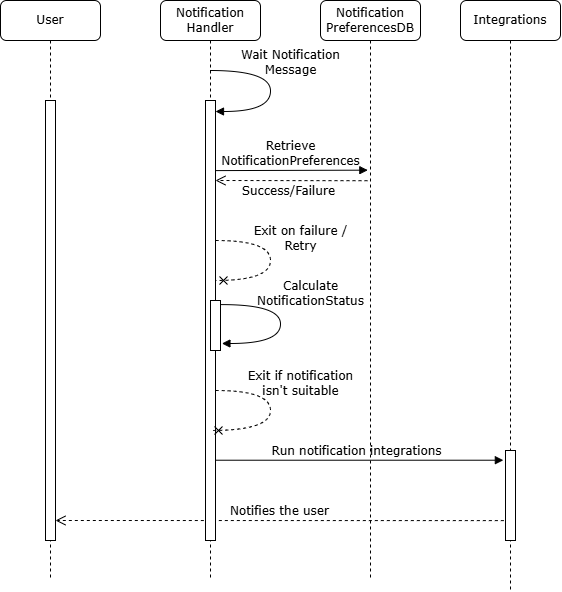

The diagram above was exported from draw.io. Its source (the exported page's mxGraphModel, read from the mxfile embedded in the PNG):
<mxGraphModel dx="1172" dy="662" grid="1" gridSize="10" guides="1" tooltips="1" connect="1" arrows="1" fold="1" page="0" pageScale="1" pageWidth="1100" pageHeight="850" background="none" math="0" shadow="0">
  <root>
    <mxCell id="0" />
    <mxCell id="1" parent="0" />
    <mxCell id="7baba1c4bc27f4b0-30" edge="1" parent="1" source="7baba1c4bc27f4b0-22" style="html=1;verticalAlign=bottom;endArrow=open;dashed=1;endSize=8;labelBackgroundColor=none;fontFamily=Verdana;fontSize=12;edgeStyle=elbowEdgeStyle;elbow=vertical;exitX=-0.167;exitY=0.779;exitDx=0;exitDy=0;exitPerimeter=0;" target="7baba1c4bc27f4b0-9" value="Notifies the user">
      <mxGeometry relative="1" x="0.0014" as="geometry">
        <mxPoint as="offset" />
        <Array as="points">
          <mxPoint x="560" y="600" />
        </Array>
        <mxPoint x="560" y="600" as="sourcePoint" />
        <mxPoint x="800" y="626" as="targetPoint" />
      </mxGeometry>
    </mxCell>
    <mxCell id="CwI2tB9YDpGJNi9EYmR0-14" edge="1" parent="1" source="7baba1c4bc27f4b0-2" style="html=1;verticalAlign=bottom;endArrow=block;entryX=-0.214;entryY=0.108;labelBackgroundColor=none;fontFamily=Verdana;fontSize=12;entryDx=0;entryDy=0;entryPerimeter=0;" target="7baba1c4bc27f4b0-22" value="Run notification integrations">
      <mxGeometry relative="1" as="geometry">
        <mxPoint x="310" y="550" as="sourcePoint" />
        <mxPoint x="720" y="550" as="targetPoint" />
      </mxGeometry>
    </mxCell>
    <mxCell id="7baba1c4bc27f4b0-2" parent="1" style="shape=umlLifeline;perimeter=lifelinePerimeter;whiteSpace=wrap;html=1;container=1;collapsible=0;recursiveResize=0;outlineConnect=0;rounded=1;shadow=0;comic=0;labelBackgroundColor=none;strokeWidth=1;fontFamily=Verdana;fontSize=12;align=center;" value="Notification&lt;br&gt;Handler" vertex="1">
      <mxGeometry height="580" width="100" x="240" y="80" as="geometry" />
    </mxCell>
    <mxCell id="CwI2tB9YDpGJNi9EYmR0-8" edge="1" parent="7baba1c4bc27f4b0-2" source="7baba1c4bc27f4b0-10" style="html=1;verticalAlign=bottom;endArrow=cross;labelBackgroundColor=none;fontFamily=Verdana;fontSize=12;elbow=vertical;edgeStyle=orthogonalEdgeStyle;curved=1;dashed=1;endFill=0;" target="7baba1c4bc27f4b0-10" value="Exit on failure /&lt;br&gt;Retry">
      <mxGeometry relative="1" x="-0.0627" y="30" as="geometry">
        <mxPoint as="offset" />
        <Array as="points">
          <mxPoint x="110" y="240" />
          <mxPoint x="110" y="280" />
        </Array>
        <mxPoint x="70" y="200" as="sourcePoint" />
        <mxPoint x="70" y="240" as="targetPoint" />
      </mxGeometry>
    </mxCell>
    <mxCell id="7baba1c4bc27f4b0-10" parent="7baba1c4bc27f4b0-2" style="html=1;points=[];perimeter=orthogonalPerimeter;rounded=0;shadow=0;comic=0;labelBackgroundColor=none;strokeWidth=1;fontFamily=Verdana;fontSize=12;align=center;" value="" vertex="1">
      <mxGeometry height="440" width="10" x="45" y="100" as="geometry" />
    </mxCell>
    <mxCell id="CwI2tB9YDpGJNi9EYmR0-1" edge="1" parent="7baba1c4bc27f4b0-2" source="7baba1c4bc27f4b0-2" style="html=1;verticalAlign=bottom;endArrow=block;labelBackgroundColor=none;fontFamily=Verdana;fontSize=12;elbow=vertical;edgeStyle=orthogonalEdgeStyle;curved=1;" target="7baba1c4bc27f4b0-10" value="Wait Notification&lt;br&gt;Message">
      <mxGeometry relative="1" x="-0.1132" y="20" as="geometry">
        <mxPoint as="offset" />
        <Array as="points">
          <mxPoint x="110" y="70" />
          <mxPoint x="110" y="111" />
        </Array>
        <mxPoint x="55" y="70" as="sourcePoint" />
        <mxPoint x="80" y="110" as="targetPoint" />
      </mxGeometry>
    </mxCell>
    <mxCell id="CwI2tB9YDpGJNi9EYmR0-10" parent="7baba1c4bc27f4b0-2" style="html=1;points=[];perimeter=orthogonalPerimeter;rounded=0;shadow=0;comic=0;labelBackgroundColor=none;strokeWidth=1;fontFamily=Verdana;fontSize=12;align=center;" value="" vertex="1">
      <mxGeometry height="50" width="10" x="50" y="300" as="geometry" />
    </mxCell>
    <mxCell id="CwI2tB9YDpGJNi9EYmR0-12" edge="1" parent="7baba1c4bc27f4b0-2" source="CwI2tB9YDpGJNi9EYmR0-10" style="html=1;verticalAlign=bottom;endArrow=block;labelBackgroundColor=none;fontFamily=Verdana;fontSize=12;elbow=vertical;edgeStyle=orthogonalEdgeStyle;curved=1;exitX=1.096;exitY=0.082;exitDx=0;exitDy=0;exitPerimeter=0;entryX=1.144;entryY=0.867;entryDx=0;entryDy=0;entryPerimeter=0;" target="CwI2tB9YDpGJNi9EYmR0-10" value="Calculate&lt;br&gt;NotificationStatus">
      <mxGeometry relative="1" x="-0.1721" y="30" as="geometry">
        <mxPoint as="offset" />
        <Array as="points">
          <mxPoint x="120" y="304" />
          <mxPoint x="120" y="343" />
          <mxPoint x="61" y="343" />
        </Array>
        <mxPoint x="190" y="320" as="sourcePoint" />
        <mxPoint x="195" y="361" as="targetPoint" />
      </mxGeometry>
    </mxCell>
    <mxCell id="CwI2tB9YDpGJNi9EYmR0-13" edge="1" parent="7baba1c4bc27f4b0-2" style="html=1;verticalAlign=bottom;endArrow=cross;labelBackgroundColor=none;fontFamily=Verdana;fontSize=12;elbow=vertical;edgeStyle=orthogonalEdgeStyle;curved=1;dashed=1;endFill=0;entryX=0.5;entryY=0.456;entryDx=0;entryDy=0;entryPerimeter=0;" value="Exit if notification&lt;br&gt;isn't suitable">
      <mxGeometry relative="1" x="-0.1613" y="30" as="geometry">
        <mxPoint as="offset" />
        <Array as="points">
          <mxPoint x="110" y="390" />
          <mxPoint x="110" y="430" />
        </Array>
        <mxPoint x="55" y="390" as="sourcePoint" />
        <mxPoint x="50" y="430" as="targetPoint" />
      </mxGeometry>
    </mxCell>
    <mxCell id="7baba1c4bc27f4b0-3" parent="1" style="shape=umlLifeline;perimeter=lifelinePerimeter;whiteSpace=wrap;html=1;container=1;collapsible=0;recursiveResize=0;outlineConnect=0;rounded=1;shadow=0;comic=0;labelBackgroundColor=none;strokeWidth=1;fontFamily=Verdana;fontSize=12;align=center;" value="Notification&lt;br&gt;PreferencesDB" vertex="1">
      <mxGeometry height="580" width="100" x="400" y="80" as="geometry" />
    </mxCell>
    <mxCell id="CwI2tB9YDpGJNi9EYmR0-7" edge="1" parent="7baba1c4bc27f4b0-3" style="html=1;verticalAlign=bottom;endArrow=block;labelBackgroundColor=none;fontFamily=Verdana;fontSize=12;edgeStyle=elbowEdgeStyle;elbow=vertical;exitX=1.217;exitY=0.09;exitDx=0;exitDy=0;exitPerimeter=0;" value="Retrieve&lt;br&gt;NotificationPreferences">
      <mxGeometry relative="1" x="-0.0146" as="geometry">
        <mxPoint as="offset" />
        <Array as="points" />
        <mxPoint x="-104.99999999999994" y="170.09999999999985" as="sourcePoint" />
        <mxPoint x="47.329999999999984" y="169.99827586206897" as="targetPoint" />
      </mxGeometry>
    </mxCell>
    <mxCell id="CwI2tB9YDpGJNi9EYmR0-9" edge="1" parent="7baba1c4bc27f4b0-3" style="html=1;verticalAlign=bottom;endArrow=open;dashed=1;endSize=8;exitX=0.488;exitY=0.294;labelBackgroundColor=none;fontFamily=Verdana;fontSize=12;exitDx=0;exitDy=0;exitPerimeter=0;entryX=1.18;entryY=0.178;entryDx=0;entryDy=0;entryPerimeter=0;" value="Success/Failure">
      <mxGeometry relative="1" x="0.0365" y="20" as="geometry">
        <mxPoint as="offset" />
        <mxPoint x="46.99999999999994" y="180.20999999999998" as="sourcePoint" />
        <mxPoint x="-105.00000000000006" y="180.00000000000006" as="targetPoint" />
      </mxGeometry>
    </mxCell>
    <mxCell id="7baba1c4bc27f4b0-4" parent="1" style="shape=umlLifeline;perimeter=lifelinePerimeter;whiteSpace=wrap;html=1;container=1;collapsible=0;recursiveResize=0;outlineConnect=0;rounded=1;shadow=0;comic=0;labelBackgroundColor=none;strokeWidth=1;fontFamily=Verdana;fontSize=12;align=center;" value="Integrations" vertex="1">
      <mxGeometry height="590" width="100" x="540" y="80" as="geometry" />
    </mxCell>
    <mxCell id="7baba1c4bc27f4b0-22" parent="7baba1c4bc27f4b0-4" style="html=1;points=[];perimeter=orthogonalPerimeter;rounded=0;shadow=0;comic=0;labelBackgroundColor=none;strokeWidth=1;fontFamily=Verdana;fontSize=12;align=center;" value="" vertex="1">
      <mxGeometry height="90" width="10" x="45" y="450" as="geometry" />
    </mxCell>
    <mxCell id="7baba1c4bc27f4b0-8" parent="1" style="shape=umlLifeline;perimeter=lifelinePerimeter;whiteSpace=wrap;html=1;container=1;collapsible=0;recursiveResize=0;outlineConnect=0;rounded=1;shadow=0;comic=0;labelBackgroundColor=none;strokeWidth=1;fontFamily=Verdana;fontSize=12;align=center;" value="User" vertex="1">
      <mxGeometry height="580" width="100" x="80" y="80" as="geometry" />
    </mxCell>
    <mxCell id="7baba1c4bc27f4b0-9" parent="7baba1c4bc27f4b0-8" style="html=1;points=[];perimeter=orthogonalPerimeter;rounded=0;shadow=0;comic=0;labelBackgroundColor=none;strokeWidth=1;fontFamily=Verdana;fontSize=12;align=center;" value="" vertex="1">
      <mxGeometry height="440" width="10" x="45" y="100" as="geometry" />
    </mxCell>
  </root>
</mxGraphModel>